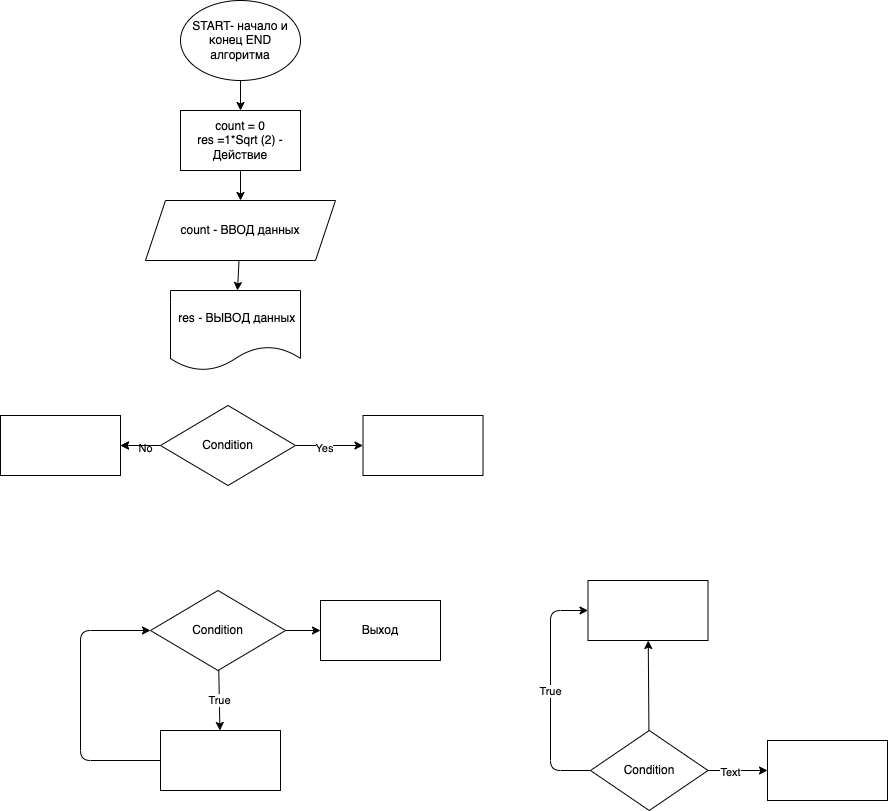

The diagram above was exported from draw.io. Its source (the exported page's mxGraphModel, read from the mxfile embedded in the PNG):
<mxGraphModel dx="1175" dy="588" grid="1" gridSize="10" guides="1" tooltips="1" connect="1" arrows="1" fold="1" page="1" pageScale="1" pageWidth="827" pageHeight="1169" math="0" shadow="0">
  <root>
    <mxCell id="0" />
    <mxCell id="1" parent="0" />
    <mxCell id="7" value="" style="edgeStyle=none;html=1;" edge="1" parent="1" source="2" target="6">
      <mxGeometry relative="1" as="geometry" />
    </mxCell>
    <mxCell id="2" value="START- начало и конец END алгоритма" style="ellipse;whiteSpace=wrap;html=1;" vertex="1" parent="1">
      <mxGeometry x="120" y="180" width="120" height="80" as="geometry" />
    </mxCell>
    <mxCell id="9" value="" style="edgeStyle=none;html=1;" edge="1" parent="1" source="6" target="8">
      <mxGeometry relative="1" as="geometry" />
    </mxCell>
    <mxCell id="6" value="&lt;span&gt;count = 0&lt;/span&gt;&lt;br&gt;&lt;span&gt;res =1*Sqrt (2) - Действие&lt;/span&gt;" style="whiteSpace=wrap;html=1;" vertex="1" parent="1">
      <mxGeometry x="120" y="290" width="120" height="60" as="geometry" />
    </mxCell>
    <mxCell id="11" value="" style="edgeStyle=none;html=1;" edge="1" parent="1" source="8" target="10">
      <mxGeometry relative="1" as="geometry" />
    </mxCell>
    <mxCell id="8" value="count - ВВОД данных" style="shape=parallelogram;perimeter=parallelogramPerimeter;whiteSpace=wrap;html=1;fixedSize=1;" vertex="1" parent="1">
      <mxGeometry x="85" y="380" width="190" height="60" as="geometry" />
    </mxCell>
    <mxCell id="10" value="&amp;nbsp;res - ВЫВОД данных" style="shape=document;whiteSpace=wrap;html=1;boundedLbl=1;" vertex="1" parent="1">
      <mxGeometry x="110" y="470" width="130" height="80" as="geometry" />
    </mxCell>
    <mxCell id="15" value="" style="edgeStyle=none;html=1;" edge="1" parent="1" source="12" target="14">
      <mxGeometry relative="1" as="geometry" />
    </mxCell>
    <mxCell id="16" value="Yes" style="edgeLabel;html=1;align=center;verticalAlign=middle;resizable=0;points=[];" vertex="1" connectable="0" parent="15">
      <mxGeometry x="-0.1657" y="-2" relative="1" as="geometry">
        <mxPoint as="offset" />
      </mxGeometry>
    </mxCell>
    <mxCell id="19" value="" style="edgeStyle=none;html=1;" edge="1" parent="1" source="12" target="18">
      <mxGeometry relative="1" as="geometry" />
    </mxCell>
    <mxCell id="20" value="No" style="edgeLabel;html=1;align=center;verticalAlign=middle;resizable=0;points=[];" vertex="1" connectable="0" parent="19">
      <mxGeometry x="-0.1657" y="2" relative="1" as="geometry">
        <mxPoint x="1" as="offset" />
      </mxGeometry>
    </mxCell>
    <mxCell id="21" value="" style="edgeStyle=none;html=1;" edge="1" parent="1" source="12" target="18">
      <mxGeometry relative="1" as="geometry" />
    </mxCell>
    <mxCell id="12" value="Condition" style="rhombus;whiteSpace=wrap;html=1;" vertex="1" parent="1">
      <mxGeometry x="100" y="585" width="135" height="80" as="geometry" />
    </mxCell>
    <mxCell id="14" value="" style="whiteSpace=wrap;html=1;" vertex="1" parent="1">
      <mxGeometry x="302.5" y="595" width="120" height="60" as="geometry" />
    </mxCell>
    <mxCell id="18" value="" style="whiteSpace=wrap;html=1;" vertex="1" parent="1">
      <mxGeometry x="-60" y="595" width="120" height="60" as="geometry" />
    </mxCell>
    <mxCell id="24" value="True" style="edgeStyle=none;html=1;" edge="1" parent="1" source="22" target="23">
      <mxGeometry relative="1" as="geometry" />
    </mxCell>
    <mxCell id="30" value="" style="edgeStyle=none;html=1;" edge="1" parent="1" source="22" target="29">
      <mxGeometry relative="1" as="geometry" />
    </mxCell>
    <mxCell id="22" value="Condition" style="rhombus;whiteSpace=wrap;html=1;" vertex="1" parent="1">
      <mxGeometry x="90" y="770" width="135" height="80" as="geometry" />
    </mxCell>
    <mxCell id="25" style="edgeStyle=none;html=1;entryX=0;entryY=0.5;entryDx=0;entryDy=0;" edge="1" parent="1" source="23" target="22">
      <mxGeometry relative="1" as="geometry">
        <Array as="points">
          <mxPoint x="20" y="940" />
          <mxPoint x="20" y="810" />
        </Array>
      </mxGeometry>
    </mxCell>
    <mxCell id="23" value="" style="whiteSpace=wrap;html=1;" vertex="1" parent="1">
      <mxGeometry x="100" y="910" width="120" height="60" as="geometry" />
    </mxCell>
    <mxCell id="28" value="" style="edgeStyle=none;html=1;" edge="1" parent="1" source="26" target="27">
      <mxGeometry relative="1" as="geometry" />
    </mxCell>
    <mxCell id="31" value="True" style="edgeStyle=none;html=1;entryX=0;entryY=0.5;entryDx=0;entryDy=0;" edge="1" parent="1" source="26" target="27">
      <mxGeometry relative="1" as="geometry">
        <Array as="points">
          <mxPoint x="490" y="950" />
          <mxPoint x="490" y="790" />
        </Array>
      </mxGeometry>
    </mxCell>
    <mxCell id="33" value="" style="edgeStyle=none;html=1;" edge="1" parent="1" source="26" target="32">
      <mxGeometry relative="1" as="geometry" />
    </mxCell>
    <mxCell id="34" value="Text" style="edgeLabel;html=1;align=center;verticalAlign=middle;resizable=0;points=[];" vertex="1" connectable="0" parent="33">
      <mxGeometry x="-0.2773" y="-1" relative="1" as="geometry">
        <mxPoint as="offset" />
      </mxGeometry>
    </mxCell>
    <mxCell id="26" value="Condition" style="rhombus;whiteSpace=wrap;html=1;" vertex="1" parent="1">
      <mxGeometry x="530" y="910" width="117.5" height="80" as="geometry" />
    </mxCell>
    <mxCell id="27" value="" style="whiteSpace=wrap;html=1;" vertex="1" parent="1">
      <mxGeometry x="527.5" y="760" width="120" height="60" as="geometry" />
    </mxCell>
    <mxCell id="29" value="Выход" style="whiteSpace=wrap;html=1;" vertex="1" parent="1">
      <mxGeometry x="260" y="780" width="120" height="60" as="geometry" />
    </mxCell>
    <mxCell id="32" value="" style="whiteSpace=wrap;html=1;" vertex="1" parent="1">
      <mxGeometry x="707" y="920" width="120" height="60" as="geometry" />
    </mxCell>
  </root>
</mxGraphModel>